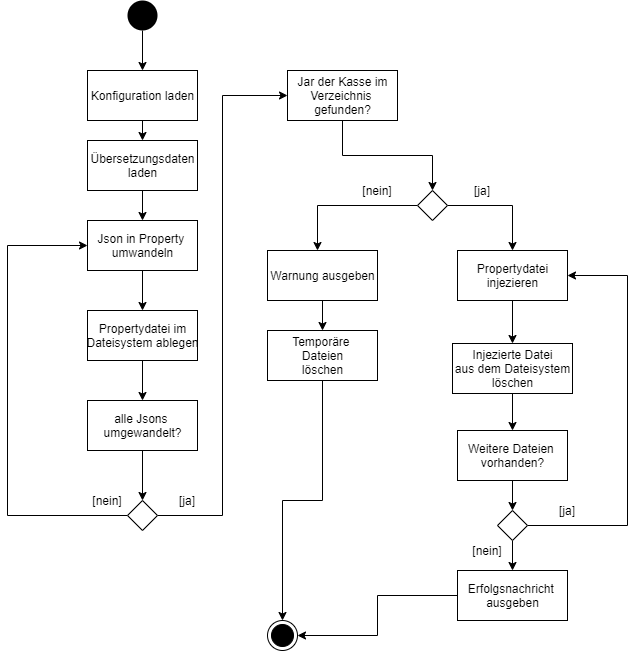

The diagram above was exported from draw.io. Its source (the exported page's mxGraphModel, read from the mxfile embedded in the PNG):
<mxGraphModel dx="1422" dy="762" grid="1" gridSize="10" guides="1" tooltips="1" connect="1" arrows="1" fold="1" page="1" pageScale="1" pageWidth="1169" pageHeight="826" background="#ffffff" math="0" shadow="0">
  <root>
    <mxCell id="0" />
    <mxCell id="1" parent="0" />
    <mxCell id="1WpiaQKnqHO0BovM6m7Q-58" style="edgeStyle=orthogonalEdgeStyle;rounded=0;orthogonalLoop=1;jettySize=auto;html=1;" edge="1" parent="1" source="1WpiaQKnqHO0BovM6m7Q-43" target="1WpiaQKnqHO0BovM6m7Q-44">
      <mxGeometry relative="1" as="geometry" />
    </mxCell>
    <mxCell id="1WpiaQKnqHO0BovM6m7Q-43" value="" style="ellipse;fillColor=#000000;strokeColor=none;" vertex="1" parent="1">
      <mxGeometry x="130" y="5" width="30" height="30" as="geometry" />
    </mxCell>
    <mxCell id="1WpiaQKnqHO0BovM6m7Q-46" style="edgeStyle=orthogonalEdgeStyle;rounded=0;orthogonalLoop=1;jettySize=auto;html=1;exitX=0.5;exitY=1;exitDx=0;exitDy=0;entryX=0.5;entryY=0;entryDx=0;entryDy=0;" edge="1" parent="1" source="1WpiaQKnqHO0BovM6m7Q-44" target="1WpiaQKnqHO0BovM6m7Q-45">
      <mxGeometry relative="1" as="geometry" />
    </mxCell>
    <mxCell id="1WpiaQKnqHO0BovM6m7Q-44" value="Konfiguration laden" style="html=1;" vertex="1" parent="1">
      <mxGeometry x="90" y="75" width="110" height="50" as="geometry" />
    </mxCell>
    <mxCell id="1WpiaQKnqHO0BovM6m7Q-50" style="edgeStyle=orthogonalEdgeStyle;rounded=0;orthogonalLoop=1;jettySize=auto;html=1;exitX=0.5;exitY=1;exitDx=0;exitDy=0;entryX=0.5;entryY=0;entryDx=0;entryDy=0;" edge="1" parent="1" source="1WpiaQKnqHO0BovM6m7Q-45" target="1WpiaQKnqHO0BovM6m7Q-49">
      <mxGeometry relative="1" as="geometry" />
    </mxCell>
    <mxCell id="1WpiaQKnqHO0BovM6m7Q-45" value="Übersetzungsdaten&lt;br&gt;laden" style="html=1;" vertex="1" parent="1">
      <mxGeometry x="90" y="145" width="110" height="50" as="geometry" />
    </mxCell>
    <mxCell id="1WpiaQKnqHO0BovM6m7Q-54" style="edgeStyle=orthogonalEdgeStyle;rounded=0;orthogonalLoop=1;jettySize=auto;html=1;exitX=0.5;exitY=1;exitDx=0;exitDy=0;entryX=0.5;entryY=0;entryDx=0;entryDy=0;" edge="1" parent="1" source="1WpiaQKnqHO0BovM6m7Q-49" target="1WpiaQKnqHO0BovM6m7Q-51">
      <mxGeometry relative="1" as="geometry" />
    </mxCell>
    <mxCell id="1WpiaQKnqHO0BovM6m7Q-49" value="Json in Property&amp;nbsp;&lt;br&gt;umwandeln" style="html=1;" vertex="1" parent="1">
      <mxGeometry x="90" y="225" width="110" height="50" as="geometry" />
    </mxCell>
    <mxCell id="1WpiaQKnqHO0BovM6m7Q-55" style="edgeStyle=orthogonalEdgeStyle;rounded=0;orthogonalLoop=1;jettySize=auto;html=1;exitX=0.5;exitY=1;exitDx=0;exitDy=0;entryX=0.5;entryY=0;entryDx=0;entryDy=0;" edge="1" parent="1" source="1WpiaQKnqHO0BovM6m7Q-51" target="1WpiaQKnqHO0BovM6m7Q-52">
      <mxGeometry relative="1" as="geometry" />
    </mxCell>
    <mxCell id="1WpiaQKnqHO0BovM6m7Q-51" value="Propertydatei im&lt;br&gt;Dateisystem ablegen" style="html=1;" vertex="1" parent="1">
      <mxGeometry x="90" y="315" width="110" height="50" as="geometry" />
    </mxCell>
    <mxCell id="1WpiaQKnqHO0BovM6m7Q-56" style="edgeStyle=orthogonalEdgeStyle;rounded=0;orthogonalLoop=1;jettySize=auto;html=1;exitX=0.5;exitY=1;exitDx=0;exitDy=0;entryX=0.5;entryY=0;entryDx=0;entryDy=0;" edge="1" parent="1" source="1WpiaQKnqHO0BovM6m7Q-52" target="1WpiaQKnqHO0BovM6m7Q-53">
      <mxGeometry relative="1" as="geometry" />
    </mxCell>
    <mxCell id="1WpiaQKnqHO0BovM6m7Q-52" value="alle Jsons&amp;nbsp;&lt;br&gt;umgewandelt?" style="html=1;" vertex="1" parent="1">
      <mxGeometry x="90" y="405" width="110" height="50" as="geometry" />
    </mxCell>
    <mxCell id="1WpiaQKnqHO0BovM6m7Q-57" style="edgeStyle=orthogonalEdgeStyle;rounded=0;orthogonalLoop=1;jettySize=auto;html=1;exitX=0;exitY=0.5;exitDx=0;exitDy=0;entryX=0;entryY=0.5;entryDx=0;entryDy=0;" edge="1" parent="1" source="1WpiaQKnqHO0BovM6m7Q-53" target="1WpiaQKnqHO0BovM6m7Q-49">
      <mxGeometry relative="1" as="geometry">
        <mxPoint y="245" as="targetPoint" />
        <Array as="points">
          <mxPoint x="10" y="520" />
          <mxPoint x="10" y="250" />
        </Array>
      </mxGeometry>
    </mxCell>
    <mxCell id="1WpiaQKnqHO0BovM6m7Q-59" style="edgeStyle=orthogonalEdgeStyle;rounded=0;orthogonalLoop=1;jettySize=auto;html=1;exitX=1;exitY=0.5;exitDx=0;exitDy=0;entryX=0;entryY=0.5;entryDx=0;entryDy=0;" edge="1" parent="1" source="1WpiaQKnqHO0BovM6m7Q-53" target="1WpiaQKnqHO0BovM6m7Q-60">
      <mxGeometry relative="1" as="geometry">
        <mxPoint x="270" y="520" as="targetPoint" />
      </mxGeometry>
    </mxCell>
    <mxCell id="1WpiaQKnqHO0BovM6m7Q-53" value="" style="rhombus;" vertex="1" parent="1">
      <mxGeometry x="130" y="505" width="30" height="30" as="geometry" />
    </mxCell>
    <mxCell id="1WpiaQKnqHO0BovM6m7Q-65" style="edgeStyle=orthogonalEdgeStyle;rounded=0;orthogonalLoop=1;jettySize=auto;html=1;exitX=0.5;exitY=1;exitDx=0;exitDy=0;entryX=0.5;entryY=0;entryDx=0;entryDy=0;" edge="1" parent="1" source="1WpiaQKnqHO0BovM6m7Q-60" target="1WpiaQKnqHO0BovM6m7Q-62">
      <mxGeometry relative="1" as="geometry" />
    </mxCell>
    <mxCell id="1WpiaQKnqHO0BovM6m7Q-60" value="Jar der Kasse im&lt;br&gt;Verzeichnis &lt;br&gt;gefunden?" style="html=1;" vertex="1" parent="1">
      <mxGeometry x="290" y="75" width="110" height="50" as="geometry" />
    </mxCell>
    <mxCell id="1WpiaQKnqHO0BovM6m7Q-75" style="edgeStyle=orthogonalEdgeStyle;rounded=0;orthogonalLoop=1;jettySize=auto;html=1;exitX=0.5;exitY=1;exitDx=0;exitDy=0;entryX=0.5;entryY=0;entryDx=0;entryDy=0;" edge="1" parent="1" source="1WpiaQKnqHO0BovM6m7Q-61" target="1WpiaQKnqHO0BovM6m7Q-74">
      <mxGeometry relative="1" as="geometry" />
    </mxCell>
    <mxCell id="1WpiaQKnqHO0BovM6m7Q-61" value="Propertydatei&lt;br&gt;injezieren" style="html=1;" vertex="1" parent="1">
      <mxGeometry x="460" y="255" width="110" height="50" as="geometry" />
    </mxCell>
    <mxCell id="1WpiaQKnqHO0BovM6m7Q-66" style="edgeStyle=orthogonalEdgeStyle;rounded=0;orthogonalLoop=1;jettySize=auto;html=1;exitX=0;exitY=0.5;exitDx=0;exitDy=0;" edge="1" parent="1" source="1WpiaQKnqHO0BovM6m7Q-62">
      <mxGeometry relative="1" as="geometry">
        <mxPoint x="320" y="255" as="targetPoint" />
      </mxGeometry>
    </mxCell>
    <mxCell id="1WpiaQKnqHO0BovM6m7Q-67" style="edgeStyle=orthogonalEdgeStyle;rounded=0;orthogonalLoop=1;jettySize=auto;html=1;exitX=1;exitY=0.5;exitDx=0;exitDy=0;entryX=0.5;entryY=0;entryDx=0;entryDy=0;" edge="1" parent="1" source="1WpiaQKnqHO0BovM6m7Q-62" target="1WpiaQKnqHO0BovM6m7Q-61">
      <mxGeometry relative="1" as="geometry">
        <mxPoint x="510" y="255" as="targetPoint" />
      </mxGeometry>
    </mxCell>
    <mxCell id="1WpiaQKnqHO0BovM6m7Q-62" value="" style="rhombus;" vertex="1" parent="1">
      <mxGeometry x="420" y="195" width="30" height="30" as="geometry" />
    </mxCell>
    <mxCell id="1WpiaQKnqHO0BovM6m7Q-70" style="edgeStyle=orthogonalEdgeStyle;rounded=0;orthogonalLoop=1;jettySize=auto;html=1;exitX=0.5;exitY=1;exitDx=0;exitDy=0;entryX=0.5;entryY=0;entryDx=0;entryDy=0;" edge="1" parent="1" source="1WpiaQKnqHO0BovM6m7Q-68" target="1WpiaQKnqHO0BovM6m7Q-69">
      <mxGeometry relative="1" as="geometry" />
    </mxCell>
    <mxCell id="1WpiaQKnqHO0BovM6m7Q-68" value="Warnung ausgeben" style="html=1;" vertex="1" parent="1">
      <mxGeometry x="270" y="255" width="110" height="50" as="geometry" />
    </mxCell>
    <mxCell id="1WpiaQKnqHO0BovM6m7Q-72" style="edgeStyle=orthogonalEdgeStyle;rounded=0;orthogonalLoop=1;jettySize=auto;html=1;exitX=0.5;exitY=1;exitDx=0;exitDy=0;entryX=0.5;entryY=0;entryDx=0;entryDy=0;" edge="1" parent="1" source="1WpiaQKnqHO0BovM6m7Q-69" target="1WpiaQKnqHO0BovM6m7Q-73">
      <mxGeometry relative="1" as="geometry">
        <mxPoint x="325" y="625" as="targetPoint" />
      </mxGeometry>
    </mxCell>
    <mxCell id="1WpiaQKnqHO0BovM6m7Q-69" value="Temporäre&amp;nbsp;&lt;br&gt;Dateien&lt;br&gt;löschen" style="html=1;" vertex="1" parent="1">
      <mxGeometry x="270" y="335" width="110" height="50" as="geometry" />
    </mxCell>
    <mxCell id="1WpiaQKnqHO0BovM6m7Q-73" value="" style="ellipse;html=1;shape=endState;fillColor=#000000;strokeColor=#000000;" vertex="1" parent="1">
      <mxGeometry x="270" y="625" width="30" height="30" as="geometry" />
    </mxCell>
    <mxCell id="1WpiaQKnqHO0BovM6m7Q-80" style="edgeStyle=orthogonalEdgeStyle;rounded=0;orthogonalLoop=1;jettySize=auto;html=1;exitX=0.5;exitY=1;exitDx=0;exitDy=0;entryX=0.5;entryY=0;entryDx=0;entryDy=0;" edge="1" parent="1" source="1WpiaQKnqHO0BovM6m7Q-74" target="1WpiaQKnqHO0BovM6m7Q-76">
      <mxGeometry relative="1" as="geometry" />
    </mxCell>
    <mxCell id="1WpiaQKnqHO0BovM6m7Q-74" value="Injezierte Datei&lt;br&gt;aus dem Dateisystem&lt;br&gt;löschen" style="html=1;" vertex="1" parent="1">
      <mxGeometry x="455" y="348" width="120" height="50" as="geometry" />
    </mxCell>
    <mxCell id="1WpiaQKnqHO0BovM6m7Q-79" style="edgeStyle=orthogonalEdgeStyle;rounded=0;orthogonalLoop=1;jettySize=auto;html=1;exitX=0.5;exitY=1;exitDx=0;exitDy=0;entryX=0.5;entryY=0;entryDx=0;entryDy=0;" edge="1" parent="1" source="1WpiaQKnqHO0BovM6m7Q-76" target="1WpiaQKnqHO0BovM6m7Q-77">
      <mxGeometry relative="1" as="geometry" />
    </mxCell>
    <mxCell id="1WpiaQKnqHO0BovM6m7Q-76" value="Weitere Dateien&amp;nbsp;&lt;br&gt;vorhanden?" style="html=1;" vertex="1" parent="1">
      <mxGeometry x="460" y="435" width="110" height="50" as="geometry" />
    </mxCell>
    <mxCell id="1WpiaQKnqHO0BovM6m7Q-78" style="edgeStyle=orthogonalEdgeStyle;rounded=0;orthogonalLoop=1;jettySize=auto;html=1;entryX=1;entryY=0.5;entryDx=0;entryDy=0;" edge="1" parent="1" source="1WpiaQKnqHO0BovM6m7Q-77" target="1WpiaQKnqHO0BovM6m7Q-61">
      <mxGeometry relative="1" as="geometry">
        <Array as="points">
          <mxPoint x="630" y="530" />
          <mxPoint x="630" y="280" />
        </Array>
      </mxGeometry>
    </mxCell>
    <mxCell id="1WpiaQKnqHO0BovM6m7Q-84" style="edgeStyle=orthogonalEdgeStyle;rounded=0;orthogonalLoop=1;jettySize=auto;html=1;entryX=0.5;entryY=0;entryDx=0;entryDy=0;" edge="1" parent="1" source="1WpiaQKnqHO0BovM6m7Q-77" target="1WpiaQKnqHO0BovM6m7Q-83">
      <mxGeometry relative="1" as="geometry" />
    </mxCell>
    <mxCell id="1WpiaQKnqHO0BovM6m7Q-77" value="" style="rhombus;" vertex="1" parent="1">
      <mxGeometry x="500" y="515" width="30" height="30" as="geometry" />
    </mxCell>
    <mxCell id="1WpiaQKnqHO0BovM6m7Q-85" style="edgeStyle=orthogonalEdgeStyle;rounded=0;orthogonalLoop=1;jettySize=auto;html=1;exitX=0;exitY=0.5;exitDx=0;exitDy=0;entryX=1;entryY=0.5;entryDx=0;entryDy=0;" edge="1" parent="1" source="1WpiaQKnqHO0BovM6m7Q-83" target="1WpiaQKnqHO0BovM6m7Q-73">
      <mxGeometry relative="1" as="geometry">
        <mxPoint x="340" y="640" as="targetPoint" />
      </mxGeometry>
    </mxCell>
    <mxCell id="1WpiaQKnqHO0BovM6m7Q-83" value="Erfolgsnachricht&amp;nbsp;&lt;br&gt;ausgeben" style="html=1;" vertex="1" parent="1">
      <mxGeometry x="460" y="575" width="110" height="50" as="geometry" />
    </mxCell>
    <mxCell id="1WpiaQKnqHO0BovM6m7Q-86" value="[nein]" style="text;html=1;strokeColor=none;fillColor=none;align=center;verticalAlign=middle;whiteSpace=wrap;rounded=0;" vertex="1" parent="1">
      <mxGeometry x="90" y="495" width="40" height="20" as="geometry" />
    </mxCell>
    <mxCell id="1WpiaQKnqHO0BovM6m7Q-87" value="[ja]" style="text;html=1;strokeColor=none;fillColor=none;align=center;verticalAlign=middle;whiteSpace=wrap;rounded=0;" vertex="1" parent="1">
      <mxGeometry x="170" y="495" width="40" height="20" as="geometry" />
    </mxCell>
    <mxCell id="1WpiaQKnqHO0BovM6m7Q-88" value="[nein]" style="text;html=1;strokeColor=none;fillColor=none;align=center;verticalAlign=middle;whiteSpace=wrap;rounded=0;" vertex="1" parent="1">
      <mxGeometry x="360" y="185" width="40" height="20" as="geometry" />
    </mxCell>
    <mxCell id="1WpiaQKnqHO0BovM6m7Q-89" value="[ja]" style="text;html=1;strokeColor=none;fillColor=none;align=center;verticalAlign=middle;whiteSpace=wrap;rounded=0;" vertex="1" parent="1">
      <mxGeometry x="465" y="185" width="40" height="20" as="geometry" />
    </mxCell>
    <mxCell id="1WpiaQKnqHO0BovM6m7Q-91" value="[ja]" style="text;html=1;strokeColor=none;fillColor=none;align=center;verticalAlign=middle;whiteSpace=wrap;rounded=0;" vertex="1" parent="1">
      <mxGeometry x="550" y="505" width="40" height="20" as="geometry" />
    </mxCell>
    <mxCell id="1WpiaQKnqHO0BovM6m7Q-92" value="[nein]" style="text;html=1;strokeColor=none;fillColor=none;align=center;verticalAlign=middle;whiteSpace=wrap;rounded=0;" vertex="1" parent="1">
      <mxGeometry x="470" y="545" width="40" height="20" as="geometry" />
    </mxCell>
  </root>
</mxGraphModel>